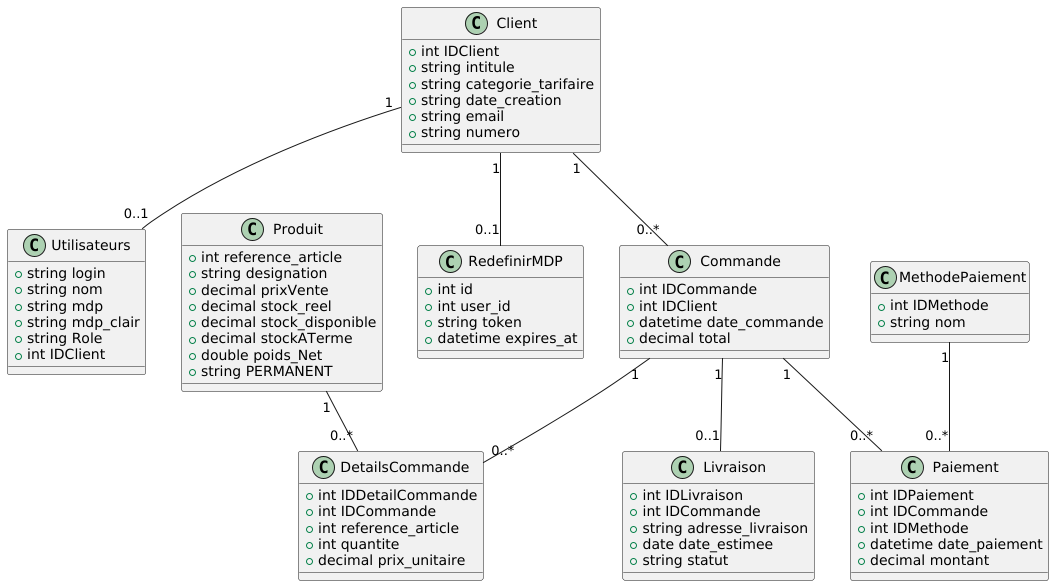

The diagram above was rendered by PlantUML. Its source (embedded in the PNG):
@startuml
' Clients table
class Client {
    +int IDClient
    +string intitule
    +string categorie_tarifaire
    +string date_creation
    +string email
    +string numero
}

' Commande table
class Commande {
    +int IDCommande
    +int IDClient
    +datetime date_commande
    +decimal total
}

' DetailsCommande table
class DetailsCommande {
    +int IDDetailCommande
    +int IDCommande
    +int reference_article
    +int quantite
    +decimal prix_unitaire
}

' Livraison table
class Livraison {
    +int IDLivraison
    +int IDCommande
    +string adresse_livraison
    +date date_estimee
    +string statut
}

' MethodePaiement table
class MethodePaiement {
    +int IDMethode
    +string nom
}

' Paiement table
class Paiement {
    +int IDPaiement
    +int IDCommande
    +int IDMethode
    +datetime date_paiement
    +decimal montant
}

' Produit table
class Produit {
    +int reference_article
    +string designation
    +decimal prixVente
    +decimal stock_reel
    +decimal stock_disponible
    +decimal stockATerme
    +double poids_Net
    +string PERMANENT
}

' RedefinirMDP table
class RedefinirMDP {
    +int id
    +int user_id
    +string token
    +datetime expires_at
}

' Utilisateurs table
class Utilisateurs {
    +string login
    +string nom
    +string mdp
    +string mdp_clair
    +string Role
    +int IDClient
}

' Relationships
Client "1" -- "0..*" Commande
Commande "1" -- "0..*" DetailsCommande
Commande "1" -- "0..1" Livraison
Commande "1" -- "0..*" Paiement
MethodePaiement "1" -- "0..*" Paiement
Produit "1" -- "0..*" DetailsCommande
Client "1" -- "0..1" RedefinirMDP
Client "1" -- "0..1" Utilisateurs

@enduml